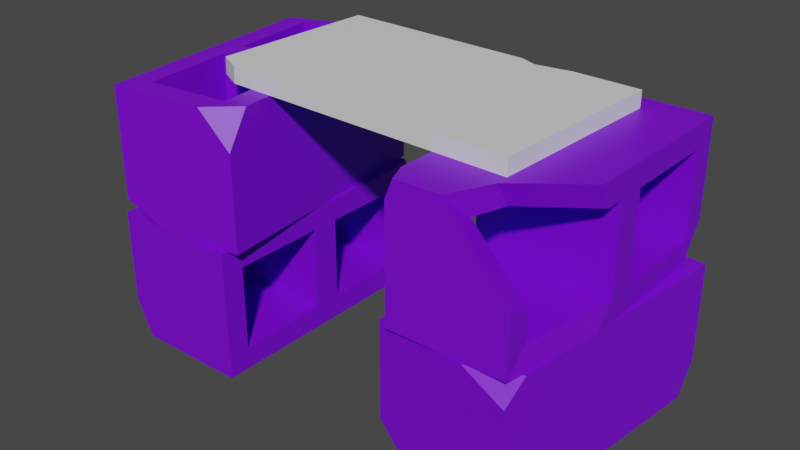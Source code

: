 # Source: karate.blend  (saved by Blender 3.6.11; exported with 4.5.12 LTS)
import bpy
from mathutils import Matrix  # noqa: F401  (used for matrix-valued properties, if any)

bpy.ops.wm.read_factory_settings(use_empty=True)
scene = bpy.context.scene
scene.name = 'Scene'

# ---- materials (node trees are filled in below, after node groups)
mat_material_001 = bpy.data.materials.new('Material.001')
mat_material_001.use_transparent_shadow = False
mat_material_002 = bpy.data.materials.new('Material.002')
mat_material_002.use_transparent_shadow = False

# ---- material node trees
mat_material_001.use_nodes = True; mat_material_001.node_tree.nodes.clear()
_N = mat_material_001.node_tree.nodes; _L = mat_material_001.node_tree.links
n0 = _N.new('ShaderNodeBsdfPrincipled'); n0.name = 'Principled BSDF'; n0.location = (10, 300)
n0.distribution = 'GGX'
n0.subsurface_method = 'RANDOM_WALK_SKIN'
n0.inputs[0].default_value = (0.1946, 0.0, 0.8, 1.0)
n0.inputs[3].default_value = 1.45
n0.inputs[27].default_value = (0.0, 0.0, 0.0, 1.0)
n0.inputs[28].default_value = 1.0
n1 = _N.new('ShaderNodeOutputMaterial'); n1.name = 'Material Output'; n1.location = (300, 300)
_L.new(n0.outputs[0], n1.inputs[0])
n1.is_active_output = True
mat_material_002.use_nodes = True; mat_material_002.node_tree.nodes.clear()
_N = mat_material_002.node_tree.nodes; _L = mat_material_002.node_tree.links
n0 = _N.new('ShaderNodeBsdfPrincipled'); n0.name = 'Principled BSDF'; n0.location = (10, 300)
n0.distribution = 'GGX'
n0.subsurface_method = 'RANDOM_WALK_SKIN'
n0.inputs[3].default_value = 1.45
n0.inputs[27].default_value = (0.0, 0.0, 0.0, 1.0)
n0.inputs[28].default_value = 1.0
n1 = _N.new('ShaderNodeOutputMaterial'); n1.name = 'Material Output'; n1.location = (300, 300)
_L.new(n0.outputs[0], n1.inputs[0])
n1.is_active_output = True

# ---- world
world_world = bpy.data.worlds.new('World'); scene.world = world_world
world_world.use_nodes = True; world_world.node_tree.nodes.clear()
_N = world_world.node_tree.nodes; _L = world_world.node_tree.links
n0 = _N.new('ShaderNodeOutputWorld'); n0.name = 'World Output'; n0.location = (300, 300)
n1 = _N.new('ShaderNodeBackground'); n1.name = 'Background'; n1.location = (10, 300)
n1.inputs[0].default_value = (0.05088, 0.05088, 0.05088, 1.0)
_L.new(n1.outputs[0], n0.inputs[0])
n0.is_active_output = True
world_world.color = (0.05088, 0.05088, 0.05088)
world_world.use_sun_shadow = False
world_world.sun_shadow_jitter_overblur = 0.0

# ---- meshes
me_mesh_001 = bpy.data.meshes.new('Mesh.001')
me_mesh_001.from_pydata([(-21.75, 43.4, 11.81), (-21.59, 46.07, 11.82), (-24.88, 46.07, -18.83), (-24.88, 43.4, -18.83), (-25.77, 46.07, 9.652), (-25.77, 43.4, 9.73), (0.8342, 46.07, -18.02), (0.881, 43.4, -18.02), (0.4561, 43.4, 12.51), (0.4093, 46.07, 12.51), (27.49, 43.4, 13.35), (27.49, 46.07, 13.35), (28.44, 46.07, -17.16), (28.44, 43.4, -17.16), (17.29, 46.07, -17.51), (17.46, 43.4, -17.51), (11.28, 46.07, -16.62), (11.42, 43.4, -16.62), (8.298, 46.07, -17.79), (8.407, 43.4, -17.79), (0.8342, 46.07, -18.02), (0.881, 43.4, -18.02), (0.4561, 43.4, 12.51), (0.4093, 46.07, 12.51), (35.29, 0.03743, 23.29), (37.56, 0.03743, 1.722), (35.29, 18.49, 23.29), (37.56, 21.73, 1.722), (39.83, 21.73, -19.85), (13.72, 21.73, 21.02), (15.99, 21.73, -0.5445), (18.26, 21.73, -22.11), (13.72, 5.788, 21.02), (15.99, 0.03743, -0.5445), (18.26, 0.03743, -22.11), (31.92, 21.73, 19.12), (33.54, 21.73, 3.678), (19.52, 21.73, 2.205), (17.9, 21.73, 17.65), (34.03, 21.73, -1.027), (35.66, 21.73, -16.47), (21.64, 21.73, -17.94), (20.01, 21.73, -2.501), (17.9, 0.03743, 17.65), (19.52, 0.03743, 2.205), (33.54, 0.03743, 3.678), (31.92, 0.03743, 19.12), (20.01, 0.03743, -2.501), (21.64, 0.03743, -17.94), (35.66, 0.03743, -16.47), (34.03, 0.03743, -1.027), (14.14, 0.03743, 17.05), (19.13, 0.03743, 21.59), (35.7, 21.73, 19.43), (28.17, 21.73, 22.54), (39.53, 0.03743, -17.03), (39.83, 5.459, -19.85), (30.1, 0.03743, -20.87), (37.45, 21.73, -17.21), (37.45, 21.73, 0.589), (34.77, 21.73, 22.26), (15.77, 21.73, -21.09), (15.77, 21.73, 0.589), (15.77, 21.73, 22.26), (15.77, 43.4, -21.09), (15.77, 43.4, 0.589), (37.45, 43.4, -21.09), (37.45, 43.4, 0.589), (15.77, 25.52, -17.29), (15.77, 25.52, -1.775), (15.77, 39.61, -1.775), (15.77, 39.61, -17.29), (15.77, 25.52, 2.953), (15.77, 25.52, 18.47), (15.77, 39.61, 18.47), (15.77, 39.61, 2.953), (37.45, 39.61, -17.29), (37.45, 39.61, -1.775), (37.45, 25.52, -1.775), (37.45, 25.52, -17.29), (37.45, 39.61, 2.953), (34.77, 25.52, 18.47), (37.45, 25.52, 2.953), (37.45, 43.4, 7.659), (24.51, 43.4, 22.26), (34.77, 31.11, 22.26), (37.45, 39.61, 6.1), (34.77, 29.9, 18.47), (26.07, 39.61, 18.47), (27.58, 43.4, 15.4), (27.73, 39.61, 13.2), (37.45, 21.73, 6.287), (15.77, 43.4, 19.01), (15.77, 40.15, 22.26), (17.08, 43.4, 22.26), (34.69, 21.73, -21.09), (37.45, 27.63, -21.09), (-34.87, 43.4, 23.29), (-37.14, 43.4, 1.722), (-34.87, 24.95, 23.29), (-37.14, 21.71, 1.722), (-39.41, 21.71, -19.85), (-13.3, 21.71, 21.02), (-15.57, 21.71, -0.5445), (-17.84, 21.71, -22.11), (-13.3, 37.65, 21.02), (-15.57, 43.4, -0.5445), (-17.84, 43.4, -22.11), (-31.49, 21.71, 19.12), (-33.12, 21.71, 3.678), (-19.1, 21.71, 2.205), (-17.47, 21.71, 17.65), (-33.61, 21.71, -1.027), (-35.24, 21.71, -16.47), (-21.22, 21.71, -17.94), (-19.59, 21.71, -2.501), (-17.47, 43.4, 17.65), (-19.1, 43.4, 2.205), (-33.12, 43.4, 3.678), (-31.49, 43.4, 19.12), (-19.59, 43.4, -2.501), (-21.22, 43.4, -17.94), (-35.24, 43.4, -16.47), (-33.61, 43.4, -1.027), (-13.72, 43.4, 17.05), (-18.71, 43.4, 21.59), (-35.28, 21.71, 19.43), (-27.75, 21.71, 22.54), (-39.11, 43.4, -17.03), (-39.41, 37.98, -19.85), (-29.68, 43.4, -20.87), (-37.03, 0.03745, 18.39), (-37.03, 0.03746, 0.589), (-34.34, 0.03743, -21.09), (-15.35, 0.03744, 22.26), (-15.35, 0.03746, 0.589), (-15.35, 0.03745, -21.09), (-15.35, 21.71, 22.26), (-15.35, 21.71, 0.5889), (-37.03, 21.71, 22.26), (-37.03, 21.71, 0.5889), (-15.35, 3.831, 18.47), (-15.35, 3.831, 2.953), (-15.35, 17.92, 2.953), (-15.35, 17.92, 18.47), (-15.35, 3.831, -1.775), (-15.35, 3.831, -17.29), (-15.35, 17.92, -17.29), (-15.35, 17.92, -1.775), (-37.03, 17.92, 18.47), (-37.03, 17.92, 2.953), (-37.03, 3.831, 2.953), (-37.03, 3.831, 18.47), (-37.03, 17.92, -1.775), (-34.34, 3.831, -17.29), (-37.03, 3.831, -1.775), (-37.03, 21.71, -6.481), (-24.09, 21.71, -21.09), (-34.34, 9.42, -21.09), (-37.03, 17.92, -4.922), (-34.34, 8.21, -17.29), (-25.65, 17.92, -17.29), (-27.16, 21.71, -14.23), (-27.31, 17.92, -12.02), (-37.03, 0.03745, -5.109), (-15.35, 21.71, -17.84), (-15.35, 18.46, -21.09), (-16.66, 21.71, -21.09), (-34.27, 0.03744, 22.26), (-37.03, 5.944, 22.26)], [], [(2, 6, 7, 3), (5, 7, 8, 0), (3, 5, 4, 2), (1, 0, 8, 9), (4, 5, 0, 1), (4, 6, 2), (4, 1, 9, 6), (3, 7, 5), (6, 9, 8, 7), (10, 13, 12, 11), (16, 11, 12, 14), (15, 14, 12, 13), (17, 16, 14, 15), (19, 18, 16, 17), (10, 17, 15, 13), (21, 20, 18, 19), (22, 17, 10), (23, 22, 10, 11), (20, 23, 16, 18), (23, 11, 16), (22, 21, 19, 17), (20, 21, 22, 23), (24, 25, 27), (55, 57, 56), (29, 33, 51, 32), (30, 31, 34, 33), (27, 30, 37, 36), (30, 29, 38, 37), (35, 54, 53), (27, 28, 40, 39), (28, 31, 41, 40), (31, 30, 42, 41), (30, 27, 39, 42), (32, 51, 52), (33, 25, 45, 44), (25, 24, 46, 45), (24, 52, 43, 46), (33, 34, 48, 47), (25, 33, 47, 50), (35, 36, 45, 46), (36, 37, 44, 45), (37, 38, 43, 44), (38, 35, 46, 43), (39, 40, 49, 50), (40, 41, 48, 49), (41, 42, 47, 48), (42, 39, 50, 47), (32, 52, 24, 29), (43, 51, 33, 44), (52, 51, 43), (53, 27, 36, 35), (53, 54, 26), (29, 54, 35, 38), (55, 25, 50, 49), (34, 57, 49, 48), (56, 57, 31, 28), (25, 55, 27), (49, 57, 55), (31, 57, 34), (27, 55, 56, 28), (24, 27, 53, 26), (29, 24, 26, 54), (29, 30, 33), (59, 91, 60, 63, 62), (64, 65, 67, 66), (65, 89, 83, 67), (64, 66, 96), (61, 62, 69, 68), (69, 62, 65, 70), (65, 64, 71, 70), (71, 64, 61, 68), (62, 63, 73, 72), (75, 65, 62, 72), (66, 67, 77, 76), (77, 67, 59, 78), (59, 58, 79, 78), (79, 96, 66, 76), (67, 83, 86, 80), (82, 91, 59), (82, 59, 67, 80), (68, 69, 78, 79), (77, 78, 69, 70), (70, 71, 76, 77), (79, 76, 71, 68), (72, 73, 81, 82), (87, 81, 73, 74, 88), (90, 75, 80, 86), (82, 80, 75, 72), (87, 85, 60, 81), (93, 94, 92), (74, 75, 90, 88), (60, 91, 82, 81), (90, 86, 83, 89), (88, 90, 89, 84), (85, 87, 88, 84), (60, 85, 84, 94), (65, 92, 89), (74, 92, 65, 75), (74, 73, 63, 93), (93, 92, 74), (89, 92, 94, 84), (93, 63, 60, 94), (95, 58, 62, 61), (95, 96, 58), (79, 58, 96), (62, 58, 59), (64, 96, 95, 61), (97, 98, 100), (128, 130, 129), (102, 106, 124, 105), (103, 104, 107, 106), (100, 103, 110, 109), (103, 102, 111, 110), (108, 127, 126), (100, 101, 113, 112), (101, 104, 114, 113), (104, 103, 115, 114), (103, 100, 112, 115), (105, 124, 125), (106, 98, 118, 117), (98, 97, 119, 118), (97, 125, 116, 119), (106, 107, 121, 120), (98, 106, 120, 123), (108, 109, 118, 119), (109, 110, 117, 118), (110, 111, 116, 117), (111, 108, 119, 116), (112, 113, 122, 123), (113, 114, 121, 122), (114, 115, 120, 121), (115, 112, 123, 120), (105, 125, 97, 102), (116, 124, 106, 117), (125, 124, 116), (126, 100, 109, 108), (126, 127, 99), (102, 127, 108, 111), (128, 98, 123, 122), (107, 130, 122, 121), (129, 130, 104, 101), (98, 128, 100), (122, 130, 128), (104, 130, 107), (100, 128, 129, 101), (97, 100, 126, 99), (102, 97, 99, 127), (102, 103, 106), (132, 164, 133, 136, 135), (137, 138, 140, 139), (138, 162, 156, 140), (137, 139, 169), (134, 135, 142, 141), (142, 135, 138, 143), (138, 137, 144, 143), (144, 137, 134, 141), (135, 136, 146, 145), (148, 138, 135, 145), (139, 140, 150, 149), (150, 140, 132, 151), (132, 131, 152, 151), (152, 169, 139, 149), (140, 156, 159, 153), (155, 164, 132), (155, 132, 140, 153), (141, 142, 151, 152), (150, 151, 142, 143), (143, 144, 149, 150), (152, 149, 144, 141), (145, 146, 154, 155), (160, 154, 146, 147, 161), (163, 148, 153, 159), (155, 153, 148, 145), (160, 158, 133, 154), (166, 167, 165), (147, 148, 163, 161), (133, 164, 155, 154), (163, 159, 156, 162), (161, 163, 162, 157), (158, 160, 161, 157), (133, 158, 157, 167), (138, 165, 162), (147, 165, 138, 148), (147, 146, 136, 166), (166, 165, 147), (162, 165, 167, 157), (166, 136, 133, 167), (168, 131, 135, 134), (168, 169, 131), (152, 131, 169), (135, 131, 132), (137, 169, 168, 134)])
me_mesh_001.polygons.foreach_set('use_smooth', [True] * 192)
me_mesh_001.polygons.foreach_set('material_index', [1, 1, 1, 1, 1, 1, 1, 1, 1, 1, 1, 1, 1, 1, 1, 1, 1, 1, 1, 1, 1, 1, 0, 0, 0, 0, 0, 0, 0, 0, 0, 0, 0, 0, 0, 0, 0, 0, 0, 0, 0, 0, 0, 0, 0, 0, 0, 0, 0, 0, 0, 0, 0, 0, 0, 0, 0, 0, 0, 0, 0, 0, 0, 0, 0, 0, 0, 0, 0, 0, 0, 0, 0, 0, 0, 0, 0, 0, 0, 0, 0, 0, 0, 0, 0, 0, 0, 0, 0, 0, 0, 0, 0, 0, 0, 0, 0, 0, 0, 0, 0, 0, 0, 0, 0, 0, 0, 0, 0, 0, 0, 0, 0, 0, 0, 0, 0, 0, 0, 0, 0, 0, 0, 0, 0, 0, 0, 0, 0, 0, 0, 0, 0, 0, 0, 0, 0, 0, 0, 0, 0, 0, 0, 0, 0, 0, 0, 0, 0, 0, 0, 0, 0, 0, 0, 0, 0, 0, 0, 0, 0, 0, 0, 0, 0, 0, 0, 0, 0, 0, 0, 0, 0, 0, 0, 0, 0, 0, 0, 0, 0, 0, 0, 0, 0, 0, 0, 0, 0, 0, 0, 0])
_k = set([(0, 1), (0, 5), (0, 8), (1, 4), (1, 9), (2, 3), (2, 4), (2, 6), (3, 5), (3, 7), (4, 5), (4, 6), (5, 7), (6, 7), (6, 9), (7, 8), (8, 9), (10, 11), (10, 13), (10, 17), (10, 22), (11, 12), (11, 16), (11, 23), (12, 13), (12, 14), (13, 15), (14, 15), (14, 16), (15, 17), (16, 17), (16, 18), (16, 23), (17, 19), (17, 22), (18, 19), (18, 20), (19, 21), (20, 21), (20, 23), (21, 22), (22, 23), (24, 25), (24, 26), (24, 27), (24, 29), (24, 46), (24, 52), (25, 27), (25, 33), (25, 45), (25, 50), (25, 55), (26, 53), (26, 54), (27, 28), (27, 30), (27, 36), (27, 39), (27, 53), (27, 55), (28, 31), (28, 40), (28, 56), (29, 30), (29, 32), (29, 33), (29, 38), (29, 54), (30, 31), (30, 33), (30, 37), (30, 42), (31, 34), (31, 41), (31, 57), (32, 51), (32, 52), (33, 34), (33, 44), (33, 47), (33, 51), (34, 48), (34, 57), (35, 36), (35, 38), (35, 46), (35, 53), (35, 54), (36, 37), (36, 45), (37, 38), (37, 44), (38, 43), (39, 40), (39, 42), (39, 50), (40, 41), (40, 49), (41, 42), (41, 48), (42, 47), (43, 44), (43, 46), (43, 51), (43, 52), (44, 45), (45, 46), (47, 48), (47, 50), (48, 49), (49, 50), (49, 55), (49, 57), (51, 52), (53, 54), (55, 56), (55, 57), (56, 57), (58, 59), (58, 62), (58, 79), (58, 95), (58, 96), (59, 62), (59, 67), (59, 78), (59, 82), (59, 91), (60, 63), (60, 81), (60, 85), (60, 91), (60, 94), (61, 62), (61, 64), (61, 68), (61, 95), (62, 63), (62, 65), (62, 69), (62, 72), (63, 73), (63, 93), (64, 65), (64, 66), (64, 71), (64, 96), (65, 67), (65, 70), (65, 75), (65, 89), (65, 92), (66, 67), (66, 76), (66, 96), (67, 77), (67, 80), (67, 83), (68, 69), (68, 71), (68, 79), (69, 70), (69, 78), (70, 71), (70, 77), (71, 76), (72, 73), (72, 75), (72, 82), (73, 74), (73, 81), (74, 75), (74, 88), (74, 92), (74, 93), (75, 80), (75, 90), (76, 77), (76, 79), (77, 78), (78, 79), (79, 96), (80, 82), (80, 86), (81, 82), (81, 87), (82, 91), (83, 86), (83, 89), (84, 85), (84, 88), (84, 89), (84, 94), (85, 87), (86, 90), (87, 88), (88, 90), (89, 90), (89, 92), (92, 93), (92, 94), (93, 94), (95, 96), (97, 98), (97, 99), (97, 100), (97, 102), (97, 119), (97, 125), (98, 100), (98, 106), (98, 118), (98, 123), (98, 128), (99, 126), (99, 127), (100, 101), (100, 103), (100, 109), (100, 112), (100, 126), (100, 128), (101, 104), (101, 113), (101, 129), (102, 103), (102, 105), (102, 106), (102, 111), (102, 127), (103, 104), (103, 106), (103, 110), (103, 115), (104, 107), (104, 114), (104, 130), (105, 124), (105, 125), (106, 107), (106, 117), (106, 120), (106, 124), (107, 121), (107, 130), (108, 109), (108, 111), (108, 119), (108, 126), (108, 127), (109, 110), (109, 118), (110, 111), (110, 117), (111, 116), (112, 113), (112, 115), (112, 123), (113, 114), (113, 122), (114, 115), (114, 121), (115, 120), (116, 117), (116, 119), (116, 124), (116, 125), (117, 118), (118, 119), (120, 121), (120, 123), (121, 122), (122, 123), (122, 128), (122, 130), (124, 125), (126, 127), (128, 129), (128, 130), (129, 130), (131, 132), (131, 135), (131, 152), (131, 168), (131, 169), (132, 135), (132, 140), (132, 151), (132, 155), (132, 164), (133, 136), (133, 154), (133, 158), (133, 164), (133, 167), (134, 135), (134, 137), (134, 141), (134, 168), (135, 136), (135, 138), (135, 142), (135, 145), (136, 146), (136, 166), (137, 138), (137, 139), (137, 144), (137, 169), (138, 140), (138, 143), (138, 148), (138, 162), (138, 165), (139, 140), (139, 149), (139, 169), (140, 150), (140, 153), (140, 156), (141, 142), (141, 144), (141, 152), (142, 143), (142, 151), (143, 144), (143, 150), (144, 149), (145, 146), (145, 148), (145, 155), (146, 147), (146, 154), (147, 148), (147, 161), (147, 165), (147, 166), (148, 153), (148, 163), (149, 150), (149, 152), (150, 151), (151, 152), (152, 169), (153, 155), (153, 159), (154, 155), (154, 160), (155, 164), (156, 159), (156, 162), (157, 158), (157, 161), (157, 162), (157, 167), (158, 160), (159, 163), (160, 161), (161, 163), (162, 163), (162, 165), (165, 166), (165, 167), (166, 167), (168, 169)])
me_mesh_001.attributes.new('sharp_edge', 'BOOLEAN', 'EDGE').data.foreach_set('value', [ (min(e.vertices), max(e.vertices)) in _k for e in me_mesh_001.edges])
_uv = me_mesh_001.uv_layers.new(name='map1')
_uv.uv.foreach_set('vector', [0.007324, 0.3083, 0.00704, 0.3275, 0.007039, 0.3276, 0.007323, 0.3084, 0.006987, 0.3143, 0.007039, 0.3276, 0.006649, 0.3277, 0.006915, 0.3217, 0.007323, 0.3084, 0.006987, 0.3143, 0.006988, 0.3143, 0.007324, 0.3083, 0.006913, 0.3217, 0.006915, 0.3217, 0.006649, 0.3277, 0.006649, 0.3277, 0.006988, 0.3143, 0.006987, 0.3143, 0.006915, 0.3217, 0.006913, 0.3217, 0.006988, 0.3143, 0.00704, 0.3275, 0.007324, 0.3083, 0.006988, 0.3143, 0.006913, 0.3217, 0.006649, 0.3277, 0.00704, 0.3275, 0.007323, 0.3084, 0.007039, 0.3276, 0.006987, 0.3143, 0.00704, 0.3275, 0.006649, 0.3277, 0.006649, 0.3277, 0.007039, 0.3276, 0.006325, 0.3124, 0.006728, 0.3273, 0.006728, 0.3273, 0.006324, 0.3124, 0.006919, 0.3274, 0.006324, 0.3124, 0.006728, 0.3273, 0.006852, 0.3274, 0.006851, 0.3274, 0.006852, 0.3274, 0.006728, 0.3273, 0.006728, 0.3273, 0.006917, 0.3274, 0.006919, 0.3274, 0.006852, 0.3274, 0.006851, 0.3274, 0.006951, 0.3239, 0.006953, 0.3239, 0.006919, 0.3274, 0.006917, 0.3274, 0.006325, 0.3124, 0.006917, 0.3274, 0.006851, 0.3274, 0.006728, 0.3273, 0.007035, 0.3214, 0.007036, 0.3214, 0.006953, 0.3239, 0.006951, 0.3239, 0.006649, 0.3211, 0.006917, 0.3274, 0.006325, 0.3124, 0.006649, 0.3211, 0.006649, 0.3211, 0.006325, 0.3124, 0.006324, 0.3124, 0.007036, 0.3214, 0.006649, 0.3211, 0.006919, 0.3274, 0.006953, 0.3239, 0.006649, 0.3211, 0.006324, 0.3124, 0.006919, 0.3274, 0.006649, 0.3211, 0.007035, 0.3214, 0.006951, 0.3239, 0.006917, 0.3274, 0.007036, 0.3214, 0.007035, 0.3214, 0.006649, 0.3211, 0.006649, 0.3211, 0.1042, 0.3257, 0.1042, 0.3257, 0.1042, 0.3257, 0.1042, 0.3257, 0.1042, 0.3257, 0.1042, 0.3257, 0.1042, 0.3257, 0.1042, 0.3257, 0.1042, 0.3257, 0.1042, 0.3257, 0.1042, 0.3257, 0.1042, 0.3257, 0.1042, 0.3257, 0.1042, 0.3257, 0.1042, 0.3257, 0.1042, 0.3257, 0.1042, 0.3257, 0.1042, 0.3257, 0.1042, 0.3257, 0.1042, 0.3257, 0.1042, 0.3257, 0.1042, 0.3257, 0.1042, 0.3257, 0.1042, 0.3257, 0.1042, 0.3257, 0.1042, 0.3257, 0.1042, 0.3257, 0.1042, 0.3257, 0.1042, 0.3257, 0.1042, 0.3257, 0.1042, 0.3257, 0.1042, 0.3257, 0.1042, 0.3257, 0.1042, 0.3257, 0.1042, 0.3257, 0.1042, 0.3257, 0.1042, 0.3257, 0.1042, 0.3257, 0.1042, 0.3257, 0.1042, 0.3257, 0.1042, 0.3257, 0.1042, 0.3257, 0.1042, 0.3257, 0.1042, 0.3257, 0.1042, 0.3257, 0.1042, 0.3257, 0.1042, 0.3257, 0.1042, 0.3257, 0.1042, 0.3257, 0.1042, 0.3257, 0.1042, 0.3257, 0.1042, 0.3257, 0.1042, 0.3257, 0.1042, 0.3257, 0.1042, 0.3257, 0.1042, 0.3257, 0.1042, 0.3257, 0.1042, 0.3257, 0.1042, 0.3257, 0.1042, 0.3257, 0.1042, 0.3257, 0.1042, 0.3257, 0.1042, 0.3257, 0.1042, 0.3257, 0.1042, 0.3257, 0.1042, 0.3257, 0.1042, 0.3257, 0.1042, 0.3257, 0.1042, 0.3257, 0.1042, 0.3257, 0.1042, 0.3257, 0.1042, 0.3257, 0.1042, 0.3257, 0.1042, 0.3257, 0.1042, 0.3257, 0.1042, 0.3257, 0.1042, 0.3257, 0.1042, 0.3257, 0.1042, 0.3257, 0.1042, 0.3257, 0.1042, 0.3257, 0.1042, 0.3257, 0.1042, 0.3257, 0.1042, 0.3257, 0.1042, 0.3257, 0.1042, 0.3257, 0.1042, 0.3257, 0.1042, 0.3257, 0.1042, 0.3257, 0.1042, 0.3257, 0.1042, 0.3257, 0.1042, 0.3257, 0.1042, 0.3257, 0.1042, 0.3257, 0.1042, 0.3257, 0.1042, 0.3257, 0.1042, 0.3257, 0.1042, 0.3257, 0.1042, 0.3257, 0.1042, 0.3257, 0.1042, 0.3257, 0.1042, 0.3257, 0.1042, 0.3257, 0.1042, 0.3257, 0.1042, 0.3257, 0.1042, 0.3257, 0.1042, 0.3257, 0.1042, 0.3257, 0.1042, 0.3257, 0.1042, 0.3257, 0.1042, 0.3257, 0.1042, 0.3257, 0.1042, 0.3257, 0.1042, 0.3257, 0.1042, 0.3257, 0.1042, 0.3257, 0.1042, 0.3257, 0.1042, 0.3257, 0.1042, 0.3257, 0.1042, 0.3257, 0.1042, 0.3257, 0.1042, 0.3257, 0.1042, 0.3257, 0.1042, 0.3257, 0.1042, 0.3257, 0.1042, 0.3257, 0.1042, 0.3257, 0.1042, 0.3257, 0.1042, 0.3257, 0.1042, 0.3257, 0.1042, 0.3257, 0.1042, 0.3257, 0.1042, 0.3257, 0.1042, 0.3257, 0.1042, 0.3257, 0.1042, 0.3257, 0.1042, 0.3257, 0.1042, 0.3257, 0.1042, 0.3257, 0.1042, 0.3257, 0.1042, 0.3257, 0.1042, 0.3257, 0.1042, 0.3257, 0.1042, 0.3257, 0.1042, 0.3257, 0.1042, 0.3257, 0.1042, 0.3257, 0.1042, 0.3257, 0.1042, 0.3257, 0.1042, 0.3257, 0.1042, 0.3257, 0.1042, 0.3257, 0.1042, 0.3257, 0.1042, 0.3257, 0.09927, 0.3318, 0.09927, 0.3318, 0.09927, 0.3318, 0.09927, 0.3318, 0.09927, 0.3318, 0.09927, 0.3318, 0.09927, 0.3318, 0.09927, 0.3318, 0.09927, 0.3318, 0.09927, 0.3318, 0.09927, 0.3318, 0.09927, 0.3318, 0.09927, 0.3318, 0.09927, 0.3318, 0.09927, 0.3318, 0.09927, 0.3318, 0.09927, 0.3318, 0.09927, 0.3318, 0.09927, 0.3318, 0.09927, 0.3318, 0.09927, 0.3318, 0.09927, 0.3318, 0.09927, 0.3318, 0.09927, 0.3318, 0.09927, 0.3318, 0.09927, 0.3318, 0.09927, 0.3318, 0.09927, 0.3318, 0.09927, 0.3318, 0.09927, 0.3318, 0.09927, 0.3318, 0.09927, 0.3318, 0.09927, 0.3318, 0.09927, 0.3318, 0.09927, 0.3318, 0.09927, 0.3318, 0.09927, 0.3318, 0.09927, 0.3318, 0.09927, 0.3318, 0.09927, 0.3318, 0.09927, 0.3318, 0.09927, 0.3318, 0.09927, 0.3318, 0.09927, 0.3318, 0.09927, 0.3318, 0.09927, 0.3318, 0.09927, 0.3318, 0.09927, 0.3318, 0.09927, 0.3318, 0.09927, 0.3318, 0.09927, 0.3318, 0.09927, 0.3318, 0.09927, 0.3318, 0.09927, 0.3318, 0.09927, 0.3318, 0.09927, 0.3318, 0.09927, 0.3318, 0.09927, 0.3318, 0.09927, 0.3318, 0.09927, 0.3318, 0.09927, 0.3318, 0.09927, 0.3318, 0.09927, 0.3318, 0.09927, 0.3318, 0.09927, 0.3318, 0.09927, 0.3318, 0.09927, 0.3318, 0.09927, 0.3318, 0.09927, 0.3318, 0.09927, 0.3318, 0.09927, 0.3318, 0.09927, 0.3318, 0.09927, 0.3318, 0.09927, 0.3318, 0.09927, 0.3318, 0.09927, 0.3318, 0.09927, 0.3318, 0.09927, 0.3318, 0.09927, 0.3318, 0.09927, 0.3318, 0.09927, 0.3318, 0.09927, 0.3318, 0.09927, 0.3318, 0.09927, 0.3318, 0.09927, 0.3318, 0.09927, 0.3318, 0.09927, 0.3318, 0.09927, 0.3318, 0.09927, 0.3318, 0.09927, 0.3318, 0.09927, 0.3318, 0.09927, 0.3318, 0.09927, 0.3318, 0.09927, 0.3318, 0.09927, 0.3318, 0.09927, 0.3318, 0.09927, 0.3318, 0.09927, 0.3318, 0.09927, 0.3318, 0.09927, 0.3318, 0.09927, 0.3318, 0.09927, 0.3318, 0.09927, 0.3318, 0.09927, 0.3318, 0.09927, 0.3318, 0.09927, 0.3318, 0.09927, 0.3318, 0.09927, 0.3318, 0.09927, 0.3318, 0.09927, 0.3318, 0.09927, 0.3318, 0.09927, 0.3318, 0.09927, 0.3318, 0.09927, 0.3318, 0.09927, 0.3318, 0.09927, 0.3318, 0.09927, 0.3318, 0.09927, 0.3318, 0.09927, 0.3318, 0.09927, 0.3318, 0.09927, 0.3318, 0.09927, 0.3318, 0.09927, 0.3318, 0.09927, 0.3318, 0.09927, 0.3318, 0.09927, 0.3318, 0.09927, 0.3318, 0.09927, 0.3318, 0.09927, 0.3318, 0.09927, 0.3318, 0.09927, 0.3318, 0.09927, 0.3318, 0.09927, 0.3318, 0.09927, 0.3318, 0.09927, 0.3318, 0.09927, 0.3318, 0.09927, 0.3318, 0.09927, 0.3318, 0.09927, 0.3318, 0.09927, 0.3318, 0.09927, 0.3318, 0.09927, 0.3318, 0.09927, 0.3318, 0.09927, 0.3318, 0.09927, 0.3318, 0.09927, 0.3318, 0.09927, 0.3318, 0.09927, 0.3318, 0.09927, 0.3318, 0.09927, 0.3318, 0.09927, 0.3318, 0.09927, 0.3318, 0.09927, 0.3318, 0.09927, 0.3318, 0.09927, 0.3318, 0.09927, 0.3318, 0.09927, 0.3318, 0.09927, 0.3318, 0.09927, 0.3318, 0.09927, 0.3318, 0.09927, 0.3318, 0.09927, 0.3318, 0.09927, 0.3318, 0.09927, 0.3318, 0.09927, 0.3318, 0.09927, 0.3318, 0.09927, 0.3318, 0.09927, 0.3318, 0.09927, 0.3318, 0.09927, 0.3318, 0.1042, 0.3257, 0.1042, 0.3257, 0.1042, 0.3257, 0.1042, 0.3257, 0.1042, 0.3257, 0.1042, 0.3257, 0.1042, 0.3257, 0.1042, 0.3257, 0.1042, 0.3257, 0.1042, 0.3257, 0.1042, 0.3257, 0.1042, 0.3257, 0.1042, 0.3257, 0.1042, 0.3257, 0.1042, 0.3257, 0.1042, 0.3257, 0.1042, 0.3257, 0.1042, 0.3257, 0.1042, 0.3257, 0.1042, 0.3257, 0.1042, 0.3257, 0.1042, 0.3257, 0.1042, 0.3257, 0.1042, 0.3257, 0.1042, 0.3257, 0.1042, 0.3257, 0.1042, 0.3257, 0.1042, 0.3257, 0.1042, 0.3257, 0.1042, 0.3257, 0.1042, 0.3257, 0.1042, 0.3257, 0.1042, 0.3257, 0.1042, 0.3257, 0.1042, 0.3257, 0.1042, 0.3257, 0.1042, 0.3257, 0.1042, 0.3257, 0.1042, 0.3257, 0.1042, 0.3257, 0.1042, 0.3257, 0.1042, 0.3257, 0.1042, 0.3257, 0.1042, 0.3257, 0.1042, 0.3257, 0.1042, 0.3257, 0.1042, 0.3257, 0.1042, 0.3257, 0.1042, 0.3257, 0.1042, 0.3257, 0.1042, 0.3257, 0.1042, 0.3257, 0.1042, 0.3257, 0.1042, 0.3257, 0.1042, 0.3257, 0.1042, 0.3257, 0.1042, 0.3257, 0.1042, 0.3257, 0.1042, 0.3257, 0.1042, 0.3257, 0.1042, 0.3257, 0.1042, 0.3257, 0.1042, 0.3257, 0.1042, 0.3257, 0.1042, 0.3257, 0.1042, 0.3257, 0.1042, 0.3257, 0.1042, 0.3257, 0.1042, 0.3257, 0.1042, 0.3257, 0.1042, 0.3257, 0.1042, 0.3257, 0.1042, 0.3257, 0.1042, 0.3257, 0.1042, 0.3257, 0.1042, 0.3257, 0.1042, 0.3257, 0.1042, 0.3257, 0.1042, 0.3257, 0.1042, 0.3257, 0.1042, 0.3257, 0.1042, 0.3257, 0.1042, 0.3257, 0.1042, 0.3257, 0.1042, 0.3257, 0.1042, 0.3257, 0.1042, 0.3257, 0.1042, 0.3257, 0.1042, 0.3257, 0.1042, 0.3257, 0.1042, 0.3257, 0.1042, 0.3257, 0.1042, 0.3257, 0.1042, 0.3257, 0.1042, 0.3257, 0.1042, 0.3257, 0.1042, 0.3257, 0.1042, 0.3257, 0.1042, 0.3257, 0.1042, 0.3257, 0.1042, 0.3257, 0.1042, 0.3257, 0.1042, 0.3257, 0.1042, 0.3257, 0.1042, 0.3257, 0.1042, 0.3257, 0.1042, 0.3257, 0.1042, 0.3257, 0.1042, 0.3257, 0.1042, 0.3257, 0.1042, 0.3257, 0.1042, 0.3257, 0.1042, 0.3257, 0.1042, 0.3257, 0.1042, 0.3257, 0.1042, 0.3257, 0.1042, 0.3257, 0.1042, 0.3257, 0.1042, 0.3257, 0.1042, 0.3257, 0.1042, 0.3257, 0.1042, 0.3257, 0.1042, 0.3257, 0.1042, 0.3257, 0.1042, 0.3257, 0.1042, 0.3257, 0.1042, 0.3257, 0.1042, 0.3257, 0.1042, 0.3257, 0.1042, 0.3257, 0.1042, 0.3257, 0.1042, 0.3257, 0.1042, 0.3257, 0.1042, 0.3257, 0.1042, 0.3257, 0.1042, 0.3257, 0.1042, 0.3257, 0.1042, 0.3257, 0.1042, 0.3257, 0.1042, 0.3257, 0.1042, 0.3257, 0.1042, 0.3257, 0.1042, 0.3257, 0.1042, 0.3257, 0.1042, 0.3257, 0.1042, 0.3257, 0.1042, 0.3257, 0.1042, 0.3257, 0.1042, 0.3257, 0.1042, 0.3257, 0.1042, 0.3257, 0.1042, 0.3257, 0.1042, 0.3257, 0.1042, 0.3257, 0.09927, 0.3318, 0.09927, 0.3318, 0.09927, 0.3318, 0.09927, 0.3318, 0.09927, 0.3318, 0.09927, 0.3318, 0.09927, 0.3318, 0.09927, 0.3318, 0.09927, 0.3318, 0.09927, 0.3318, 0.09927, 0.3318, 0.09927, 0.3318, 0.09927, 0.3318, 0.09927, 0.3318, 0.09927, 0.3318, 0.09927, 0.3318, 0.09927, 0.3318, 0.09927, 0.3318, 0.09927, 0.3318, 0.09927, 0.3318, 0.09927, 0.3318, 0.09927, 0.3318, 0.09927, 0.3318, 0.09927, 0.3318, 0.09927, 0.3318, 0.09927, 0.3318, 0.09927, 0.3318, 0.09927, 0.3318, 0.09927, 0.3318, 0.09927, 0.3318, 0.09927, 0.3318, 0.09927, 0.3318, 0.09927, 0.3318, 0.09927, 0.3318, 0.09927, 0.3318, 0.09927, 0.3318, 0.09927, 0.3318, 0.09927, 0.3318, 0.09927, 0.3318, 0.09927, 0.3318, 0.09927, 0.3318, 0.09927, 0.3318, 0.09927, 0.3318, 0.09927, 0.3318, 0.09927, 0.3318, 0.09927, 0.3318, 0.09927, 0.3318, 0.09927, 0.3318, 0.09927, 0.3318, 0.09927, 0.3318, 0.09927, 0.3318, 0.09927, 0.3318, 0.09927, 0.3318, 0.09927, 0.3318, 0.09927, 0.3318, 0.09927, 0.3318, 0.09927, 0.3318, 0.09927, 0.3318, 0.09927, 0.3318, 0.09927, 0.3318, 0.09927, 0.3318, 0.09927, 0.3318, 0.09927, 0.3318, 0.09927, 0.3318, 0.09927, 0.3318, 0.09927, 0.3318, 0.09927, 0.3318, 0.09927, 0.3318, 0.09927, 0.3318, 0.09927, 0.3318, 0.09927, 0.3318, 0.09927, 0.3318, 0.09927, 0.3318, 0.09927, 0.3318, 0.09927, 0.3318, 0.09927, 0.3318, 0.09927, 0.3318, 0.09927, 0.3318, 0.09927, 0.3318, 0.09927, 0.3318, 0.09927, 0.3318, 0.09927, 0.3318, 0.09927, 0.3318, 0.09927, 0.3318, 0.09927, 0.3318, 0.09927, 0.3318, 0.09927, 0.3318, 0.09927, 0.3318, 0.09927, 0.3318, 0.09927, 0.3318, 0.09927, 0.3318, 0.09927, 0.3318, 0.09927, 0.3318, 0.09927, 0.3318, 0.09927, 0.3318, 0.09927, 0.3318, 0.09927, 0.3318, 0.09927, 0.3318, 0.09927, 0.3318, 0.09927, 0.3318, 0.09927, 0.3318, 0.09927, 0.3318, 0.09927, 0.3318, 0.09927, 0.3318, 0.09927, 0.3318, 0.09927, 0.3318, 0.09927, 0.3318, 0.09927, 0.3318, 0.09927, 0.3318, 0.09927, 0.3318, 0.09927, 0.3318, 0.09927, 0.3318, 0.09927, 0.3318, 0.09927, 0.3318, 0.09927, 0.3318, 0.09927, 0.3318, 0.09927, 0.3318, 0.09927, 0.3318, 0.09927, 0.3318, 0.09927, 0.3318, 0.09927, 0.3318, 0.09927, 0.3318, 0.09927, 0.3318, 0.09927, 0.3318, 0.09927, 0.3318, 0.09927, 0.3318, 0.09927, 0.3318, 0.09927, 0.3318, 0.09927, 0.3318, 0.09927, 0.3318, 0.09927, 0.3318, 0.09927, 0.3318, 0.09927, 0.3318, 0.09927, 0.3318, 0.09927, 0.3318, 0.09927, 0.3318, 0.09927, 0.3318, 0.09927, 0.3318, 0.09927, 0.3318, 0.09927, 0.3318, 0.09927, 0.3318, 0.09927, 0.3318, 0.09927, 0.3318, 0.09927, 0.3318, 0.09927, 0.3318, 0.09927, 0.3318, 0.09927, 0.3318, 0.09927, 0.3318, 0.09927, 0.3318, 0.09927, 0.3318, 0.09927, 0.3318, 0.09927, 0.3318, 0.09927, 0.3318, 0.09927, 0.3318, 0.09927, 0.3318, 0.09927, 0.3318, 0.09927, 0.3318, 0.09927, 0.3318, 0.09927, 0.3318, 0.09927, 0.3318, 0.09927, 0.3318, 0.09927, 0.3318, 0.09927, 0.3318, 0.09927, 0.3318, 0.09927, 0.3318, 0.09927, 0.3318, 0.09927, 0.3318, 0.09927, 0.3318, 0.09927, 0.3318, 0.09927, 0.3318])
_uv.active_render = True
_uv = me_mesh_001.uv_layers.new(name='lightmapUV')
_uv.uv.foreach_set('vector', [0.0, 0.0, 0.0, 0.0, 0.0, 0.0, 0.0, 0.0, 0.0, 0.0, 0.0, 0.0, 0.0, 0.0, 0.0, 0.0, 0.0, 0.0, 0.0, 0.0, 0.0, 0.0, 0.0, 0.0, 0.0, 0.0, 0.0, 0.0, 0.0, 0.0, 0.0, 0.0, 0.0, 0.0, 0.0, 0.0, 0.0, 0.0, 0.0, 0.0, 0.0, 0.0, 0.0, 0.0, 0.0, 0.0, 0.0, 0.0, 0.0, 0.0, 0.0, 0.0, 0.0, 0.0, 0.0, 0.0, 0.0, 0.0, 0.0, 0.0, 0.0, 0.0, 0.0, 0.0, 0.0, 0.0, 0.0, 0.0, 0.0, 0.0, 0.0, 0.0, 0.0, 0.0, 0.0, 0.0, 0.0, 0.0, 0.0, 0.0, 0.0, 0.0, 0.0, 0.0, 0.0, 0.0, 0.0, 0.0, 0.0, 0.0, 0.0, 0.0, 0.0, 0.0, 0.0, 0.0, 0.0, 0.0, 0.0, 0.0, 0.0, 0.0, 0.0, 0.0, 0.0, 0.0, 0.0, 0.0, 0.0, 0.0, 0.0, 0.0, 0.0, 0.0, 0.0, 0.0, 0.0, 0.0, 0.0, 0.0, 0.0, 0.0, 0.0, 0.0, 0.0, 0.0, 0.0, 0.0, 0.0, 0.0, 0.0, 0.0, 0.0, 0.0, 0.0, 0.0, 0.0, 0.0, 0.0, 0.0, 0.0, 0.0, 0.0, 0.0, 0.0, 0.0, 0.0, 0.0, 0.0, 0.0, 0.0, 0.0, 0.0, 0.0, 0.0, 0.0, 0.0, 0.0, 0.0, 0.0, 0.0, 0.0, 0.0, 0.0, 0.0, 0.0, 0.0, 0.0, 0.2313, 0.009889, 0.2313, 0.2313, 0.01006, 0.2313, 0.7058, 0.3891, 0.8793, 0.4562, 0.1207, 0.4526, 0.2384, 0.4523, 0.4596, 0.2311, 0.4596, 0.4115, 0.4009, 0.4523, 0.2384, 0.2311, 0.2384, 0.009889, 0.4596, 0.009889, 0.4596, 0.2311, 0.4666, 0.2313, 0.6879, 0.2313, 0.6492, 0.2554, 0.5054, 0.2554, 0.6879, 0.2313, 0.6879, 0.4526, 0.6492, 0.4138, 0.6492, 0.2554, 0.5054, 0.4138, 0.522, 0.4526, 0.4666, 0.4057, 0.4666, 0.2313, 0.4666, 0.009889, 0.5054, 0.04858, 0.5054, 0.2071, 0.4666, 0.009889, 0.6879, 0.009889, 0.6492, 0.04858, 0.5054, 0.04858, 0.6879, 0.009889, 0.6879, 0.2313, 0.6492, 0.2071, 0.6492, 0.04858, 0.6879, 0.2313, 0.4666, 0.2313, 0.5054, 0.2071, 0.6492, 0.2071, 0.916, 0.009889, 0.916, 0.05069, 0.8606, 0.009887, 0.916, 0.2311, 0.6947, 0.2311, 0.7335, 0.2069, 0.8773, 0.2069, 0.6947, 0.2311, 0.6947, 0.009889, 0.7335, 0.04858, 0.7335, 0.2069, 0.6947, 0.009889, 0.8606, 0.009887, 0.8773, 0.04858, 0.7335, 0.04858, 0.916, 0.2311, 0.916, 0.4523, 0.8773, 0.4136, 0.8773, 0.2553, 0.6947, 0.2311, 0.916, 0.2311, 0.8773, 0.2553, 0.7335, 0.2553, 0.377, 0.4565, 0.5353, 0.4565, 0.5353, 0.6778, 0.377, 0.6778, 0.2272, 0.4565, 0.371, 0.4565, 0.371, 0.6778, 0.2272, 0.6778, 0.06286, 0.4565, 0.2213, 0.4565, 0.2213, 0.6778, 0.06286, 0.6778, 0.1539, 0.9037, 0.01006, 0.9037, 0.01006, 0.6819, 0.1539, 0.6819, 0.1616, 0.6817, 0.3199, 0.6817, 0.3199, 0.9029, 0.1616, 0.9029, 0.3266, 0.6817, 0.4704, 0.6817, 0.4704, 0.9029, 0.3266, 0.9029, 0.4781, 0.6817, 0.6366, 0.6817, 0.6366, 0.9029, 0.4781, 0.9029, 0.7868, 0.9037, 0.643, 0.9037, 0.643, 0.6819, 0.7868, 0.6819, 0.7627, 0.6191, 0.7072, 0.6778, 0.5414, 0.6778, 0.7627, 0.4565, 0.8773, 0.04858, 0.916, 0.05069, 0.916, 0.2311, 0.8773, 0.2069, 0.8606, 0.009887, 0.916, 0.05069, 0.8773, 0.04858, 0.4666, 0.4057, 0.4666, 0.2313, 0.5054, 0.2554, 0.5054, 0.4138, 0.4666, 0.4057, 0.522, 0.4526, 0.4666, 0.4526, 0.6879, 0.4526, 0.522, 0.4526, 0.5054, 0.4138, 0.6492, 0.4138, 0.7058, 0.3891, 0.6947, 0.2311, 0.7335, 0.2553, 0.7335, 0.4136, 0.916, 0.4523, 0.8054, 0.4523, 0.7335, 0.4136, 0.8773, 0.4136, 0.7686, 0.5671, 0.8793, 0.4562, 0.9899, 0.678, 0.7686, 0.678, 0.2313, 0.2313, 0.2095, 0.3882, 0.01006, 0.2313, 0.7335, 0.4136, 0.8054, 0.4523, 0.7058, 0.3891, 0.9899, 0.678, 0.8793, 0.4562, 0.9899, 0.4562, 0.01006, 0.2313, 0.2095, 0.3882, 0.1207, 0.4526, 0.01006, 0.4526, 0.2313, 0.009889, 0.01006, 0.2313, 0.01006, 0.05682, 0.07004, 0.009889, 0.7627, 0.4565, 0.5414, 0.6778, 0.5414, 0.5165, 0.5968, 0.4565, 0.2384, 0.4523, 0.2384, 0.2311, 0.4596, 0.2311, 0.2314, 0.2312, 0.2314, 0.2894, 0.2039, 0.4525, 0.01006, 0.4525, 0.01006, 0.2312, 0.2385, 0.4525, 0.2385, 0.2312, 0.4598, 0.2312, 0.4598, 0.4525, 0.2385, 0.2312, 0.3588, 0.0799, 0.4598, 0.1589, 0.4598, 0.2312, 0.9899, 0.4564, 0.9899, 0.6777, 0.8289, 0.6777, 0.4666, 0.4525, 0.4666, 0.2312, 0.5053, 0.2553, 0.5053, 0.4138, 0.5053, 0.2553, 0.4666, 0.2312, 0.6879, 0.2312, 0.6492, 0.2553, 0.6879, 0.2312, 0.6879, 0.4525, 0.6492, 0.4138, 0.6492, 0.2553, 0.6492, 0.4138, 0.6879, 0.4525, 0.4666, 0.4525, 0.5053, 0.4138, 0.4666, 0.2312, 0.4666, 0.009889, 0.5053, 0.0486, 0.5053, 0.207, 0.6492, 0.207, 0.6879, 0.2312, 0.4666, 0.2312, 0.5053, 0.207, 0.916, 0.009889, 0.916, 0.2312, 0.8773, 0.207, 0.8773, 0.0486, 0.8773, 0.207, 0.916, 0.2312, 0.6947, 0.2312, 0.7334, 0.207, 0.6947, 0.2312, 0.6946, 0.04948, 0.7334, 0.0486, 0.7334, 0.207, 0.7334, 0.0486, 0.755, 0.009889, 0.916, 0.009889, 0.8773, 0.0486, 0.916, 0.2312, 0.916, 0.3035, 0.8773, 0.2873, 0.8773, 0.2554, 0.7334, 0.2554, 0.6947, 0.2893, 0.6947, 0.2312, 0.7334, 0.2554, 0.6947, 0.2312, 0.916, 0.2312, 0.8773, 0.2554, 0.6043, 0.4564, 0.7627, 0.4564, 0.7627, 0.6777, 0.6043, 0.6777, 0.5982, 0.6777, 0.4543, 0.6777, 0.4543, 0.4564, 0.5982, 0.4564, 0.2898, 0.4564, 0.4483, 0.4564, 0.4483, 0.6777, 0.2898, 0.6777, 0.14, 0.4564, 0.2839, 0.4564, 0.2839, 0.6784, 0.14, 0.6784, 0.01006, 0.6822, 0.1685, 0.6822, 0.1685, 0.8761, 0.01006, 0.9035, 0.7376, 0.8755, 0.6928, 0.8755, 0.6928, 0.6816, 0.8367, 0.6816, 0.8367, 0.7867, 0.229, 0.8043, 0.3335, 0.6822, 0.3335, 0.9035, 0.3014, 0.9035, 0.34, 0.6816, 0.4839, 0.6816, 0.4839, 0.9035, 0.34, 0.9035, 0.7781, 0.4138, 0.7905, 0.4525, 0.6947, 0.4525, 0.7334, 0.4138, 0.6546, 0.009889, 0.6879, 0.009889, 0.6879, 0.04312, 0.1751, 0.6822, 0.3335, 0.6822, 0.229, 0.8043, 0.1751, 0.7873, 0.6947, 0.4525, 0.6947, 0.2893, 0.7334, 0.2554, 0.7334, 0.4138, 0.8442, 0.7809, 0.8442, 0.6816, 0.8829, 0.6816, 0.8829, 0.7829, 0.8773, 0.4138, 0.8773, 0.3599, 0.916, 0.3825, 0.916, 0.4525, 0.7905, 0.4525, 0.7781, 0.4138, 0.8773, 0.4138, 0.916, 0.4525, 0.4915, 0.9035, 0.4915, 0.8074, 0.596, 0.6816, 0.6721, 0.6816, 0.2385, 0.2312, 0.2385, 0.04312, 0.3588, 0.0799, 0.6492, 0.0486, 0.6879, 0.04312, 0.6879, 0.2312, 0.6492, 0.207, 0.6492, 0.0486, 0.5053, 0.0486, 0.4666, 0.009889, 0.6546, 0.009889, 0.6546, 0.009889, 0.6879, 0.04312, 0.6492, 0.0486, 0.3588, 0.0799, 0.2385, 0.04312, 0.2517, 0.009889, 0.3278, 0.009889, 0.6857, 0.7151, 0.6857, 0.9035, 0.4915, 0.9035, 0.6721, 0.6816, 0.2032, 0.009889, 0.2314, 0.04948, 0.01006, 0.2312, 0.01006, 0.009889, 0.7686, 0.6496, 0.8289, 0.6777, 0.7686, 0.6777, 0.7334, 0.0486, 0.6946, 0.04948, 0.755, 0.009889, 0.01006, 0.2312, 0.2314, 0.04948, 0.2314, 0.2312, 0.9899, 0.4564, 0.8289, 0.6777, 0.7686, 0.6496, 0.7686, 0.4564, 0.2313, 0.009889, 0.2313, 0.2313, 0.01006, 0.2313, 0.7058, 0.3891, 0.8793, 0.4562, 0.1207, 0.4526, 0.2384, 0.4523, 0.4596, 0.2311, 0.4596, 0.4115, 0.4009, 0.4523, 0.2384, 0.2311, 0.2384, 0.009889, 0.4596, 0.009889, 0.4596, 0.2311, 0.4666, 0.2313, 0.6879, 0.2313, 0.6492, 0.2554, 0.5054, 0.2554, 0.6879, 0.2313, 0.6879, 0.4526, 0.6492, 0.4138, 0.6492, 0.2554, 0.5054, 0.4138, 0.522, 0.4526, 0.4666, 0.4057, 0.4666, 0.2313, 0.4666, 0.009889, 0.5054, 0.04858, 0.5054, 0.2071, 0.4666, 0.009889, 0.6879, 0.009889, 0.6492, 0.04858, 0.5054, 0.04858, 0.6879, 0.009889, 0.6879, 0.2313, 0.6492, 0.2071, 0.6492, 0.04858, 0.6879, 0.2313, 0.4666, 0.2313, 0.5054, 0.2071, 0.6492, 0.2071, 0.916, 0.009889, 0.916, 0.05069, 0.8606, 0.009887, 0.916, 0.2311, 0.6947, 0.2311, 0.7335, 0.2069, 0.8773, 0.2069, 0.6947, 0.2311, 0.6947, 0.009889, 0.7335, 0.04858, 0.7335, 0.2069, 0.6947, 0.009889, 0.8606, 0.009887, 0.8773, 0.04858, 0.7335, 0.04858, 0.916, 0.2311, 0.916, 0.4523, 0.8773, 0.4136, 0.8773, 0.2553, 0.6947, 0.2311, 0.916, 0.2311, 0.8773, 0.2553, 0.7335, 0.2553, 0.377, 0.4565, 0.5353, 0.4565, 0.5353, 0.6778, 0.377, 0.6778, 0.2272, 0.4565, 0.371, 0.4565, 0.371, 0.6778, 0.2272, 0.6778, 0.06286, 0.4565, 0.2213, 0.4565, 0.2213, 0.6778, 0.06286, 0.6778, 0.1539, 0.9037, 0.01006, 0.9037, 0.01006, 0.6819, 0.1539, 0.6819, 0.1616, 0.6817, 0.3199, 0.6817, 0.3199, 0.9029, 0.1616, 0.9029, 0.3266, 0.6817, 0.4704, 0.6817, 0.4704, 0.9029, 0.3266, 0.9029, 0.4781, 0.6817, 0.6366, 0.6817, 0.6366, 0.9029, 0.4781, 0.9029, 0.7868, 0.9037, 0.643, 0.9037, 0.643, 0.6819, 0.7868, 0.6819, 0.7627, 0.6191, 0.7072, 0.6778, 0.5414, 0.6778, 0.7627, 0.4565, 0.8773, 0.04858, 0.916, 0.05069, 0.916, 0.2311, 0.8773, 0.2069, 0.8606, 0.009887, 0.916, 0.05069, 0.8773, 0.04858, 0.4666, 0.4057, 0.4666, 0.2313, 0.5054, 0.2554, 0.5054, 0.4138, 0.4666, 0.4057, 0.522, 0.4526, 0.4666, 0.4526, 0.6879, 0.4526, 0.522, 0.4526, 0.5054, 0.4138, 0.6492, 0.4138, 0.7058, 0.3891, 0.6947, 0.2311, 0.7335, 0.2553, 0.7335, 0.4136, 0.916, 0.4523, 0.8054, 0.4523, 0.7335, 0.4136, 0.8773, 0.4136, 0.7686, 0.5671, 0.8793, 0.4562, 0.9899, 0.678, 0.7686, 0.678, 0.2313, 0.2313, 0.2095, 0.3882, 0.01006, 0.2313, 0.7335, 0.4136, 0.8054, 0.4523, 0.7058, 0.3891, 0.9899, 0.678, 0.8793, 0.4562, 0.9899, 0.4562, 0.01006, 0.2313, 0.2095, 0.3882, 0.1207, 0.4526, 0.01006, 0.4526, 0.2313, 0.009889, 0.01006, 0.2313, 0.01006, 0.05682, 0.07004, 0.009889, 0.7627, 0.4565, 0.5414, 0.6778, 0.5414, 0.5165, 0.5968, 0.4565, 0.2384, 0.4523, 0.2384, 0.2311, 0.4596, 0.2311, 0.2314, 0.2312, 0.2314, 0.2894, 0.2039, 0.4525, 0.01006, 0.4525, 0.01006, 0.2312, 0.2385, 0.4525, 0.2385, 0.2312, 0.4598, 0.2312, 0.4598, 0.4525, 0.2385, 0.2312, 0.3588, 0.0799, 0.4598, 0.1589, 0.4598, 0.2312, 0.9899, 0.4564, 0.9899, 0.6777, 0.8289, 0.6777, 0.4666, 0.4525, 0.4666, 0.2312, 0.5053, 0.2553, 0.5053, 0.4138, 0.5053, 0.2553, 0.4666, 0.2312, 0.6879, 0.2312, 0.6492, 0.2553, 0.6879, 0.2312, 0.6879, 0.4525, 0.6492, 0.4138, 0.6492, 0.2553, 0.6492, 0.4138, 0.6879, 0.4525, 0.4666, 0.4525, 0.5053, 0.4138, 0.4666, 0.2312, 0.4666, 0.009889, 0.5053, 0.0486, 0.5053, 0.207, 0.6492, 0.207, 0.6879, 0.2312, 0.4666, 0.2312, 0.5053, 0.207, 0.916, 0.009889, 0.916, 0.2312, 0.8773, 0.207, 0.8773, 0.0486, 0.8773, 0.207, 0.916, 0.2312, 0.6947, 0.2312, 0.7334, 0.207, 0.6947, 0.2312, 0.6946, 0.04948, 0.7334, 0.0486, 0.7334, 0.207, 0.7334, 0.0486, 0.755, 0.009889, 0.916, 0.009889, 0.8773, 0.0486, 0.916, 0.2312, 0.916, 0.3035, 0.8773, 0.2873, 0.8773, 0.2554, 0.7334, 0.2554, 0.6947, 0.2893, 0.6947, 0.2312, 0.7334, 0.2554, 0.6947, 0.2312, 0.916, 0.2312, 0.8773, 0.2554, 0.6043, 0.4564, 0.7627, 0.4564, 0.7627, 0.6777, 0.6043, 0.6777, 0.5982, 0.6777, 0.4543, 0.6777, 0.4543, 0.4564, 0.5982, 0.4564, 0.2898, 0.4564, 0.4483, 0.4564, 0.4483, 0.6777, 0.2898, 0.6777, 0.14, 0.4564, 0.2839, 0.4564, 0.2839, 0.6784, 0.14, 0.6784, 0.01006, 0.6822, 0.1685, 0.6822, 0.1685, 0.8761, 0.01006, 0.9035, 0.7376, 0.8755, 0.6928, 0.8755, 0.6928, 0.6816, 0.8367, 0.6816, 0.8367, 0.7867, 0.229, 0.8043, 0.3335, 0.6822, 0.3335, 0.9035, 0.3014, 0.9035, 0.34, 0.6816, 0.4839, 0.6816, 0.4839, 0.9035, 0.34, 0.9035, 0.7781, 0.4138, 0.7905, 0.4525, 0.6947, 0.4525, 0.7334, 0.4138, 0.6546, 0.009889, 0.6879, 0.009889, 0.6879, 0.04312, 0.1751, 0.6822, 0.3335, 0.6822, 0.229, 0.8043, 0.1751, 0.7873, 0.6947, 0.4525, 0.6947, 0.2893, 0.7334, 0.2554, 0.7334, 0.4138, 0.8442, 0.7809, 0.8442, 0.6816, 0.8829, 0.6816, 0.8829, 0.7829, 0.8773, 0.4138, 0.8773, 0.3599, 0.916, 0.3825, 0.916, 0.4525, 0.7905, 0.4525, 0.7781, 0.4138, 0.8773, 0.4138, 0.916, 0.4525, 0.4915, 0.9035, 0.4915, 0.8074, 0.596, 0.6816, 0.6721, 0.6816, 0.2385, 0.2312, 0.2385, 0.04312, 0.3588, 0.0799, 0.6492, 0.0486, 0.6879, 0.04312, 0.6879, 0.2312, 0.6492, 0.207, 0.6492, 0.0486, 0.5053, 0.0486, 0.4666, 0.009889, 0.6546, 0.009889, 0.6546, 0.009889, 0.6879, 0.04312, 0.6492, 0.0486, 0.3588, 0.0799, 0.2385, 0.04312, 0.2517, 0.009889, 0.3278, 0.009889, 0.6857, 0.7151, 0.6857, 0.9035, 0.4915, 0.9035, 0.6721, 0.6816, 0.2032, 0.009889, 0.2314, 0.04948, 0.01006, 0.2312, 0.01006, 0.009889, 0.7686, 0.6496, 0.8289, 0.6777, 0.7686, 0.6777, 0.7334, 0.0486, 0.6946, 0.04948, 0.755, 0.009889, 0.01006, 0.2312, 0.2314, 0.04948, 0.2314, 0.2312, 0.9899, 0.4564, 0.8289, 0.6777, 0.7686, 0.6496, 0.7686, 0.4564])
me_mesh_001.materials.append(mat_material_001)
me_mesh_001.materials.append(mat_material_002)
me_mesh_001.update()
me_mesh_001.normals_split_custom_set([tuple(v) for v in zip(*[iter([0.03121, -1.387e-08, -0.9995, 0.03121, -1.387e-08, -0.9995, 0.03121, -1.387e-08, -0.9995, 0.03121, -1.387e-08, -0.9995, 0.0, -1.0, 0.0, 0.0, -1.0, 0.0, 0.0, -1.0, 0.0, 0.0, -1.0, 0.0, -0.9995, 0.0, -0.03121, -0.9995, 0.0, -0.03121, -0.9995, 0.0, -0.03121, -0.9995, 0.0, -0.03121, -0.03121, -8.97e-08, 0.9995, -0.03121, -8.97e-08, 0.9995, -0.03121, -8.97e-08, 0.9995, -0.03121, -8.97e-08, 0.9995, -0.46, 0.02643, 0.8875, -0.46, 0.02643, 0.8875, -0.46, 0.02643, 0.8875, -0.46, 0.02643, 0.8875, -1.482e-07, 1.0, -3.33e-07, -1.482e-07, 1.0, -3.33e-07, -1.482e-07, 1.0, -3.33e-07, -1.476e-07, 1.0, 2.708e-08, -1.476e-07, 1.0, 2.708e-08, -1.476e-07, 1.0, 2.708e-08, -1.476e-07, 1.0, 2.708e-08, 0.0, -1.0, 0.0, 0.0, -1.0, 0.0, 0.0, -1.0, 0.0, 0.9997, 0.01752, 0.01391, 0.9997, 0.01752, 0.01391, 0.9997, 0.01752, 0.01391, 0.9997, 0.01752, 0.01391, 0.9995, 0.0, 0.03121, 0.9995, 0.0, 0.03121, 0.9995, 0.0, 0.03121, 0.9995, 0.0, 0.03121, 0.0, 1.0, 0.0, 0.0, 1.0, 0.0, 0.0, 1.0, 0.0, 0.0, 1.0, 0.0, 0.03121, 9.675e-08, -0.9995, 0.03121, 9.675e-08, -0.9995, 0.03121, 9.675e-08, -0.9995, 0.03121, 9.675e-08, -0.9995, -0.1462, -0.01046, -0.9892, -0.1462, -0.01046, -0.9892, -0.1462, -0.01046, -0.9892, -0.1462, -0.01046, -0.9892, 0.3642, 0.01591, -0.9312, 0.3642, 0.01591, -0.9312, 0.3642, 0.01591, -0.9312, 0.3642, 0.01591, -0.9312, 0.0, -1.0, 1.15e-07, 0.0, -1.0, 1.15e-07, 0.0, -1.0, 1.15e-07, 0.0, -1.0, 1.15e-07, 0.03121, 1.586e-07, -0.9995, 0.03121, 1.586e-07, -0.9995, 0.03121, 1.586e-07, -0.9995, 0.03121, 1.586e-07, -0.9995, 0.0, -1.0, 1.533e-07, 0.0, -1.0, 1.533e-07, 0.0, -1.0, 1.533e-07, -0.03121, 0.0, 0.9995, -0.03121, 0.0, 0.9995, -0.03121, 0.0, 0.9995, -0.03121, 0.0, 0.9995, 3.693e-07, 1.0, 9.32e-08, 3.693e-07, 1.0, 9.32e-08, 3.693e-07, 1.0, 9.32e-08, 3.693e-07, 1.0, 9.32e-08, 1.433e-07, 1.0, 0.0, 1.433e-07, 1.0, 0.0, 1.433e-07, 1.0, 0.0, 0.0, -1.0, 0.0, 0.0, -1.0, 0.0, 0.0, -1.0, 0.0, 0.0, -1.0, 0.0, -2.499e-05, -1.0, 0.0003028, -2.049e-05, -1.0, 4.796e-06, -0.9997, -0.01752, -0.01391, -0.9997, -0.01752, -0.01391, 0.9945, 0.0, 0.1045, 0.9945, 0.0, 0.1045, 0.9945, 0.0, 0.1045, 0.3371, -0.4487, -0.8276, 0.3371, -0.4487, -0.8276, 0.3371, -0.4487, -0.8276, -0.9945, 2.046e-07, -0.1045, -0.9945, 2.046e-07, -0.1045, -0.9945, 2.046e-07, -0.1045, -0.9945, 2.046e-07, -0.1045, -0.9945, 0.0, -0.1045, -0.9945, 0.0, -0.1045, -0.9945, 0.0, -0.1045, -0.9945, 0.0, -0.1045, 0.0, 1.0, -7.21e-07, 0.0, 1.0, -7.21e-07, 0.0, 1.0, -7.21e-07, 0.0, 1.0, -7.21e-07, 0.0, 1.0, -5.402e-08, 0.0, 1.0, -5.402e-08, 0.0, 1.0, -5.402e-08, 0.0, 1.0, -5.402e-08, 0.0, 1.0, 0.0, 0.0, 1.0, 0.0, 0.0, 1.0, 0.0, 0.0, 1.0, -5.402e-08, 0.0, 1.0, -5.402e-08, 0.0, 1.0, -5.402e-08, 0.0, 1.0, -5.402e-08, 0.0, 1.0, 0.0, 0.0, 1.0, 0.0, 0.0, 1.0, 0.0, 0.0, 1.0, 0.0, 0.0, 1.0, -5.402e-08, 0.0, 1.0, -5.402e-08, 0.0, 1.0, -5.402e-08, 0.0, 1.0, -5.402e-08, 0.0, 1.0, 0.0, 0.0, 1.0, 0.0, 0.0, 1.0, 0.0, 0.0, 1.0, 0.0, -0.5879, -0.4887, 0.6446, -0.5879, -0.4887, 0.6446, -0.5879, -0.4887, 0.6446, 0.0, -1.0, -1.408e-09, 0.0, -1.0, -1.408e-09, 0.0, -1.0, -1.408e-09, 0.0, -1.0, -1.408e-09, 0.0, -1.0, 5.275e-11, 0.0, -1.0, 5.275e-11, 0.0, -1.0, 5.275e-11, 0.0, -1.0, 5.275e-11, 0.0, -1.0, 0.0, 0.0, -1.0, 0.0, 0.0, -1.0, 0.0, 0.0, -1.0, 0.0, 0.0, -1.0, -1.582e-10, 0.0, -1.0, -1.582e-10, 0.0, -1.0, -1.582e-10, 0.0, -1.0, -1.582e-10, 0.0, -1.0, 0.0, 0.0, -1.0, 0.0, 0.0, -1.0, 0.0, 0.0, -1.0, 0.0, -0.9945, 0.0, -0.1045, -0.9945, 0.0, -0.1045, -0.9945, 0.0, -0.1045, -0.9945, 0.0, -0.1045, -0.1045, 0.0, 0.9945, -0.1045, 0.0, 0.9945, -0.1045, 0.0, 0.9945, -0.1045, 0.0, 0.9945, 0.9945, 0.0, 0.1045, 0.9945, 0.0, 0.1045, 0.9945, 0.0, 0.1045, 0.9945, 0.0, 0.1045, 0.1045, 0.0, -0.9945, 0.1045, 0.0, -0.9945, 0.1045, 0.0, -0.9945, 0.1045, 0.0, -0.9945, -0.9945, 0.0, -0.1045, -0.9945, 0.0, -0.1045, -0.9945, 0.0, -0.1045, -0.9945, 0.0, -0.1045, -0.1045, 0.0, 0.9945, -0.1045, 0.0, 0.9945, -0.1045, 0.0, 0.9945, -0.1045, 0.0, 0.9945, 0.9945, 0.0, 0.1045, 0.9945, 0.0, 0.1045, 0.9945, 0.0, 0.1045, 0.9945, 0.0, 0.1045, 0.1045, 0.0, -0.9945, 0.1045, 0.0, -0.9945, 0.1045, 0.0, -0.9945, 0.1045, 0.0, -0.9945, -0.1045, 3.475e-08, 0.9945, -0.1045, 3.475e-08, 0.9945, -0.1045, 3.475e-08, 0.9945, -0.1045, 3.475e-08, 0.9945, 0.0, -1.0, 0.0, 0.0, -1.0, 0.0, 0.0, -1.0, 0.0, 0.0, -1.0, 0.0, 0.0, -1.0, 0.0, 0.0, -1.0, 0.0, 0.0, -1.0, 0.0, 0.0, 1.0, -6.03e-08, 0.0, 1.0, -6.03e-08, 0.0, 1.0, -6.03e-08, 0.0, 1.0, -6.03e-08, 0.263, 0.7251, 0.6365, 0.263, 0.7251, 0.6365, 0.263, 0.7251, 0.6365, 0.0, 1.0, 0.0, 0.0, 1.0, 0.0, 0.0, 1.0, 0.0, 0.0, 1.0, 0.0, 0.0, -1.0, -5.71e-11, 0.0, -1.0, -5.71e-11, 0.0, -1.0, -5.71e-11, 0.0, -1.0, -5.71e-11, 0.0, -1.0, 1.208e-09, 0.0, -1.0, 1.208e-09, 0.0, -1.0, 1.208e-09, 0.0, -1.0, 1.208e-09, 0.1045, -1.212e-07, -0.9945, 0.1045, -1.212e-07, -0.9945, 0.1045, -1.212e-07, -0.9945, 0.1045, -1.212e-07, -0.9945, 0.9945, 0.0, 0.1045, 0.9945, 0.0, 0.1045, 0.9945, 0.0, 0.1045, 0.0, -1.0, -2.957e-09, 0.0, -1.0, -2.957e-09, 0.0, -1.0, -2.957e-09, 0.1045, 0.0, -0.9945, 0.1045, 0.0, -0.9945, 0.1045, 0.0, -0.9945, 0.9945, -3.545e-07, 0.1045, 0.9945, -3.545e-07, 0.1045, 0.9945, -3.545e-07, 0.1045, 0.9945, -3.545e-07, 0.1045, 0.9945, 1.333e-07, 0.1045, 0.9945, 1.333e-07, 0.1045, 0.9945, 1.333e-07, 0.1045, 0.9945, 1.333e-07, 0.1045, -0.1045, -1.194e-07, 0.9945, -0.1045, -1.194e-07, 0.9945, -0.1045, -1.194e-07, 0.9945, -0.1045, -1.194e-07, 0.9945, -0.9945, 0.0, -0.1045, -0.9945, 0.0, -0.1045, -0.9945, 0.0, -0.1045, -4.078e-07, -1.0, -7.487e-07, -4.078e-07, -1.0, -7.487e-07, -4.078e-07, -1.0, -7.487e-07, -4.078e-07, -1.0, -7.487e-07, -4.078e-07, -1.0, -7.487e-07, 0.0, 1.0, 5.196e-07, 0.0, 1.0, 5.196e-07, 0.0, 1.0, 5.196e-07, 0.0, 1.0, 5.196e-07, 1.446e-07, 1.0, 0.0, 1.446e-07, 1.0, 0.0, 1.446e-07, 1.0, 0.0, 1.446e-07, 1.0, 0.0, 0.0, -2.177e-06, -1.0, 0.0, -2.177e-06, -1.0, 0.0, -2.177e-06, -1.0, -1.0, 1.947e-06, 4.103e-07, -1.0, 1.947e-06, 4.103e-07, -1.0, 1.947e-06, 4.103e-07, -1.0, 1.947e-06, 4.103e-07, -1.0, -7.218e-07, -5.647e-06, -1.0, -7.218e-07, -5.647e-06, -1.0, -7.218e-07, -5.647e-06, -1.0, -7.218e-07, -5.647e-06, -1.0, 4.326e-07, 2.051e-07, -1.0, 4.326e-07, 2.051e-07, -1.0, 4.326e-07, 2.051e-07, -1.0, 4.326e-07, 2.051e-07, -1.0, -5.624e-07, -2.514e-06, -1.0, -5.624e-07, -2.514e-06, -1.0, -5.624e-07, -2.514e-06, -1.0, -5.624e-07, -2.514e-06, -1.0, -2.596e-06, -5.128e-07, -1.0, -2.596e-06, -5.128e-07, -1.0, -2.596e-06, -5.128e-07, -1.0, -2.596e-06, -5.128e-07, -1.0, -6.316e-07, -4.13e-12, -1.0, -6.316e-07, -4.13e-12, -1.0, -6.316e-07, -4.13e-12, -1.0, -6.316e-07, -4.13e-12, 1.0, 0.0, 0.0, 1.0, 0.0, 0.0, 1.0, 0.0, 0.0, 1.0, 0.0, 0.0, 1.0, 0.0, 0.0, 1.0, 0.0, 0.0, 1.0, 0.0, 0.0, 1.0, 0.0, 0.0, 1.0, 0.0, 0.0, 1.0, 0.0, 0.0, 1.0, 0.0, 0.0, 1.0, 0.0, 0.0, 1.0, -2.695e-07, 0.0, 1.0, -2.695e-07, 0.0, 1.0, -2.695e-07, 0.0, 1.0, -2.695e-07, 0.0, 1.0, 3.938e-07, 0.0, 1.0, 3.938e-07, 0.0, 1.0, 3.938e-07, 0.0, 1.0, 3.938e-07, 0.0, 1.0, 1.412e-06, 0.0, 1.0, 1.412e-06, 0.0, 1.0, 1.412e-06, 0.0, 1.0, -1.805e-07, 0.0, 1.0, -1.805e-07, 0.0, 1.0, -1.805e-07, 0.0, 1.0, -1.805e-07, 0.0, 0.0, 1.0, 1.815e-07, 0.0, 1.0, 1.815e-07, 0.0, 1.0, 1.815e-07, 0.0, 1.0, 1.815e-07, 0.0, -6.261e-07, -1.0, 0.0, -6.261e-07, -1.0, 0.0, -6.261e-07, -1.0, 0.0, -6.261e-07, -1.0, 0.0, -1.0, 0.0, 0.0, -1.0, 0.0, 0.0, -1.0, 0.0, 0.0, -1.0, 0.0, 0.0, 9.477e-07, 1.0, 0.0, 9.477e-07, 1.0, 0.0, 9.477e-07, 1.0, 0.0, 9.477e-07, 1.0, 0.0, 1.0, -2.901e-07, 0.0, 1.0, -2.901e-07, 0.0, 1.0, -2.901e-07, 0.0, 1.0, -2.901e-07, 1.354e-07, -6.197e-07, -1.0, 1.354e-07, -6.197e-07, -1.0, 1.354e-07, -6.197e-07, -1.0, 1.354e-07, -6.197e-07, -1.0, 1.354e-07, -6.197e-07, -1.0, -8.21e-07, -1.0, -4.83e-07, -8.21e-07, -1.0, -4.83e-07, -8.21e-07, -1.0, -4.83e-07, -8.21e-07, -1.0, -4.83e-07, 0.0, 9.477e-07, 1.0, 0.0, 9.477e-07, 1.0, 0.0, 9.477e-07, 1.0, 0.0, 9.477e-07, 1.0, 1.0, 0.0, 0.0, 1.0, 0.0, 0.0, 1.0, 0.0, 0.0, 1.0, 0.0, 0.0, -0.8687, 0.3502, 0.3502, -0.8687, 0.3502, 0.3502, -0.8687, 0.3502, 0.3502, 8.381e-08, -1.0, 3.181e-07, 8.381e-08, -1.0, 3.181e-07, 8.381e-08, -1.0, 3.181e-07, 8.381e-08, -1.0, 3.181e-07, 0.9738, 0.1558, 0.1658, 0.9738, 0.1558, 0.1658, 0.9738, 0.1558, 0.1658, 0.9738, 0.1558, 0.1658, 0.5642, -0.3576, 0.7442, 0.5642, -0.3576, 0.7442, 0.5642, -0.3576, 0.7442, 0.5642, -0.3576, 0.7442, 0.9287, -0.07756, 0.3626, 0.9287, -0.07756, 0.3626, 0.9287, -0.07756, 0.3626, 0.9287, -0.07756, 0.3626, 0.7305, 0.6293, -0.2652, 0.7305, 0.6293, -0.2652, 0.7305, 0.6293, -0.2652, 0.7305, 0.6293, -0.2652, -9.492e-07, -1.442e-06, 1.0, -9.492e-07, -1.442e-06, 1.0, -9.492e-07, -1.442e-06, 1.0, -9.492e-07, -1.442e-06, 1.0, 0.0, 1.0, 0.0, 0.0, 1.0, 0.0, 0.0, 1.0, 0.0, -1.0, -1.304e-06, 3.372e-07, -1.0, -1.304e-06, 3.372e-07, -1.0, -1.304e-06, 3.372e-07, -1.0, -1.304e-06, 3.372e-07, -1.0, 5.958e-07, 2.766e-06, -1.0, 5.958e-07, 2.766e-06, -1.0, 5.958e-07, 2.766e-06, -1.0, 5.958e-07, 2.766e-06, -1.0, -2.977e-06, 4.4e-07, -1.0, -2.977e-06, 4.4e-07, -1.0, -2.977e-06, 4.4e-07, 8.781e-07, 1.0, 3.893e-06, 8.781e-07, 1.0, 3.893e-06, 8.781e-07, 1.0, 3.893e-06, 8.781e-07, 1.0, 3.893e-06, -1.68e-06, -6.907e-07, 1.0, -1.68e-06, -6.907e-07, 1.0, -1.68e-06, -6.907e-07, 1.0, -1.68e-06, -6.907e-07, 1.0, -8.169e-08, -1.0, 4.495e-07, -8.169e-08, -1.0, 4.495e-07, -8.169e-08, -1.0, 4.495e-07, -8.169e-08, -1.0, 4.495e-07, 0.7618, -0.3555, -0.5415, 0.7618, -0.3555, -0.5415, 0.7618, -0.3555, -0.5415, 1.0, 2.148e-06, 0.0, 1.0, 2.148e-06, 0.0, 1.0, 2.148e-06, 0.0, 0.0, -1.0, 6.329e-07, 0.0, -1.0, 6.329e-07, 0.0, -1.0, 6.329e-07, 5.247e-08, -2.212e-06, -1.0, 5.247e-08, -2.212e-06, -1.0, 5.247e-08, -2.212e-06, -1.0, 5.247e-08, -2.212e-06, -1.0, -0.9945, 0.0, 0.1045, -0.9945, 0.0, 0.1045, -0.9945, 0.0, 0.1045, -0.3371, 0.4487, -0.8276, -0.3371, 0.4487, -0.8276, -0.3371, 0.4487, -0.8276, 0.9945, -2.388e-07, -0.1045, 0.9945, -2.388e-07, -0.1045, 0.9945, -2.388e-07, -0.1045, 0.9945, -2.388e-07, -0.1045, 0.9945, 0.0, -0.1045, 0.9945, 0.0, -0.1045, 0.9945, 0.0, -0.1045, 0.9945, 0.0, -0.1045, 0.0, -1.0, 7.21e-07, 0.0, -1.0, 7.21e-07, 0.0, -1.0, 7.21e-07, 0.0, -1.0, 7.21e-07, 0.0, -1.0, 5.402e-08, 0.0, -1.0, 5.402e-08, 0.0, -1.0, 5.402e-08, 0.0, -1.0, 5.402e-08, 0.0, -1.0, -2.161e-06, 0.0, -1.0, -2.161e-06, 0.0, -1.0, -2.161e-06, 0.0, -1.0, 0.0, 0.0, -1.0, 0.0, 0.0, -1.0, 0.0, 0.0, -1.0, 0.0, 0.0, -1.0, 0.0, 0.0, -1.0, 0.0, 0.0, -1.0, 0.0, 0.0, -1.0, 0.0, 0.0, -1.0, -5.402e-08, 0.0, -1.0, -5.402e-08, 0.0, -1.0, -5.402e-08, 0.0, -1.0, -5.402e-08, 0.0, -1.0, -7.21e-07, 0.0, -1.0, -7.21e-07, 0.0, -1.0, -7.21e-07, 0.0, -1.0, -7.21e-07, 0.5879, 0.4887, 0.6446, 0.5879, 0.4887, 0.6446, 0.5879, 0.4887, 0.6446, 0.0, 1.0, 0.0, 0.0, 1.0, 0.0, 0.0, 1.0, 0.0, 0.0, 1.0, 0.0, 0.0, 1.0, 0.0, 0.0, 1.0, 0.0, 0.0, 1.0, 0.0, 0.0, 1.0, 0.0, 0.0, 1.0, 0.0, 0.0, 1.0, 0.0, 0.0, 1.0, 0.0, 0.0, 1.0, 0.0, 0.0, 1.0, 0.0, 0.0, 1.0, 0.0, 0.0, 1.0, 0.0, 0.0, 1.0, 0.0, 0.0, 1.0, 0.0, 0.0, 1.0, 0.0, 0.0, 1.0, 0.0, 0.0, 1.0, 0.0, 0.9945, 0.0, -0.1045, 0.9945, 0.0, -0.1045, 0.9945, 0.0, -0.1045, 0.9945, 0.0, -0.1045, 0.1045, 0.0, 0.9945, 0.1045, 0.0, 0.9945, 0.1045, 0.0, 0.9945, 0.1045, 0.0, 0.9945, -0.9945, 0.0, 0.1045, -0.9945, 0.0, 0.1045, -0.9945, 0.0, 0.1045, -0.9945, 0.0, 0.1045, -0.1045, 0.0, -0.9945, -0.1045, 0.0, -0.9945, -0.1045, 0.0, -0.9945, -0.1045, 0.0, -0.9945, 0.9945, 0.0, -0.1045, 0.9945, 0.0, -0.1045, 0.9945, 0.0, -0.1045, 0.9945, 0.0, -0.1045, 0.1045, 0.0, 0.9945, 0.1045, 0.0, 0.9945, 0.1045, 0.0, 0.9945, 0.1045, 0.0, 0.9945, -0.9945, 0.0, 0.1045, -0.9945, 0.0, 0.1045, -0.9945, 0.0, 0.1045, -0.9945, 0.0, 0.1045, -0.1045, 0.0, -0.9945, -0.1045, 0.0, -0.9945, -0.1045, 0.0, -0.9945, -0.1045, 0.0, -0.9945, 0.1045, -1.737e-08, 0.9945, 0.1045, -1.737e-08, 0.9945, 0.1045, -1.737e-08, 0.9945, 0.1045, -1.737e-08, 0.9945, 0.0, 1.0, 2.421e-07, 0.0, 1.0, 2.421e-07, 0.0, 1.0, 2.421e-07, 0.0, 1.0, 2.421e-07, 0.0, 1.0, -2.169e-06, 0.0, 1.0, -2.169e-06, 0.0, 1.0, -2.169e-06, 0.0, -1.0, 6.03e-08, 0.0, -1.0, 6.03e-08, 0.0, -1.0, 6.03e-08, 0.0, -1.0, 6.03e-08, -0.263, -0.7251, 0.6365, -0.263, -0.7251, 0.6365, -0.263, -0.7251, 0.6365, 0.0, -1.0, 0.0, 0.0, -1.0, 0.0, 0.0, -1.0, 0.0, 0.0, -1.0, 0.0, 0.0, 1.0, -1.169e-07, 0.0, 1.0, -1.169e-07, 0.0, 1.0, -1.169e-07, 0.0, 1.0, -1.169e-07, 0.0, 1.0, 1.237e-06, 0.0, 1.0, 1.237e-06, 0.0, 1.0, 1.237e-06, 0.0, 1.0, 1.237e-06, -0.1045, 1.212e-07, -0.9945, -0.1045, 1.212e-07, -0.9945, -0.1045, 1.212e-07, -0.9945, -0.1045, 1.212e-07, -0.9945, -0.9945, 0.0, 0.1045, -0.9945, 0.0, 0.1045, -0.9945, 0.0, 0.1045, 0.0, 1.0, 0.0, 0.0, 1.0, 0.0, 0.0, 1.0, 0.0, -0.1045, 0.0, -0.9945, -0.1045, 0.0, -0.9945, -0.1045, 0.0, -0.9945, -0.9945, 5.909e-08, 0.1045, -0.9945, 5.909e-08, 0.1045, -0.9945, 5.909e-08, 0.1045, -0.9945, 5.909e-08, 0.1045, -0.9945, 2e-07, 0.1045, -0.9945, 2e-07, 0.1045, -0.9945, 2e-07, 0.1045, -0.9945, 2e-07, 0.1045, 0.1045, 1.109e-07, 0.9945, 0.1045, 1.109e-07, 0.9945, 0.1045, 1.109e-07, 0.9945, 0.1045, 1.109e-07, 0.9945, 0.9945, 0.0, -0.1045, 0.9945, 0.0, -0.1045, 0.9945, 0.0, -0.1045, 4.078e-07, -1.0, 6.915e-07, 4.078e-07, -1.0, 6.915e-07, 4.078e-07, -1.0, 6.915e-07, 4.078e-07, -1.0, 6.915e-07, 4.078e-07, -1.0, 6.915e-07, 0.0, 1.0, -5.196e-07, 0.0, 1.0, -5.196e-07, 0.0, 1.0, -5.196e-07, 0.0, 1.0, -5.196e-07, -1.446e-07, 1.0, 0.0, -1.446e-07, 1.0, 0.0, -1.446e-07, 1.0, 0.0, -1.446e-07, 1.0, 0.0, 0.0, -2.177e-06, 1.0, 0.0, -2.177e-06, 1.0, 0.0, -2.177e-06, 1.0, 1.0, 2.163e-06, -4.103e-07, 1.0, 2.163e-06, -4.103e-07, 1.0, 2.163e-06, -4.103e-07, 1.0, 2.163e-06, -4.103e-07, 1.0, -6.316e-07, 5.647e-06, 1.0, -6.316e-07, 5.647e-06, 1.0, -6.316e-07, 5.647e-06, 1.0, -6.316e-07, 5.647e-06, 1.0, 8.653e-07, -2.051e-07, 1.0, 8.653e-07, -2.051e-07, 1.0, 8.653e-07, -2.051e-07, 1.0, 8.653e-07, -2.051e-07, 1.0, -5.061e-07, 2.514e-06, 1.0, -5.061e-07, 2.514e-06, 1.0, -5.061e-07, 2.514e-06, 1.0, -5.061e-07, 2.514e-06, 1.0, -2.379e-06, 5.128e-07, 1.0, -2.379e-06, 5.128e-07, 1.0, -2.379e-06, 5.128e-07, 1.0, -2.379e-06, 5.128e-07, 1.0, -6.316e-07, 3.786e-12, 1.0, -6.316e-07, 3.786e-12, 1.0, -6.316e-07, 3.786e-12, 1.0, -6.316e-07, 3.786e-12, -1.0, 0.0, 0.0, -1.0, 0.0, 0.0, -1.0, 0.0, 0.0, -1.0, 0.0, 0.0, -1.0, 1.804e-07, 0.0, -1.0, 1.804e-07, 0.0, -1.0, 1.804e-07, 0.0, -1.0, 1.804e-07, 0.0, -1.0, -9.66e-07, 0.0, -1.0, -9.66e-07, 0.0, -1.0, -9.66e-07, 0.0, -1.0, -9.66e-07, 0.0, -1.0, 0.0, 0.0, -1.0, 0.0, 0.0, -1.0, 0.0, 0.0, -1.0, 0.0, 0.0, -1.0, -1.181e-06, 0.0, -1.0, -1.181e-06, 0.0, -1.0, -1.181e-06, 0.0, -1.0, -1.181e-06, 0.0, -1.0, 0.0, 0.0, -1.0, 0.0, 0.0, -1.0, 0.0, 0.0, -1.0, 0.0, 0.0, -1.0, 0.0, 0.0, -1.0, 0.0, 0.0, -1.0, 0.0, 0.0, 0.0, 1.0, 2.268e-08, 0.0, 1.0, 2.268e-08, 0.0, 1.0, 2.268e-08, 0.0, 1.0, 2.268e-08, 0.0, -6.261e-07, 1.0, 0.0, -6.261e-07, 1.0, 0.0, -6.261e-07, 1.0, 0.0, -6.261e-07, 1.0, 0.0, -1.0, 0.0, 0.0, -1.0, 0.0, 0.0, -1.0, 0.0, 0.0, -1.0, 0.0, 0.0, 9.477e-07, -1.0, 0.0, 9.477e-07, -1.0, 0.0, 9.477e-07, -1.0, 0.0, 9.477e-07, -1.0, 0.0, 1.0, 2.539e-07, 0.0, 1.0, 2.539e-07, 0.0, 1.0, 2.539e-07, 0.0, 1.0, 2.539e-07, -1.354e-07, -6.197e-07, 1.0, -1.354e-07, -6.197e-07, 1.0, -1.354e-07, -6.197e-07, 1.0, -1.354e-07, -6.197e-07, 1.0, -1.354e-07, -6.197e-07, 1.0, 8.21e-07, -1.0, 2.415e-07, 8.21e-07, -1.0, 2.415e-07, 8.21e-07, -1.0, 2.415e-07, 8.21e-07, -1.0, 2.415e-07, 0.0, 9.477e-07, -1.0, 0.0, 9.477e-07, -1.0, 0.0, 9.477e-07, -1.0, 0.0, 9.477e-07, -1.0, -1.0, 0.0, 0.0, -1.0, 0.0, 0.0, -1.0, 0.0, 0.0, -1.0, 0.0, 0.0, 0.8687, 0.3502, -0.3502, 0.8687, 0.3502, -0.3502, 0.8687, 0.3502, -0.3502, -8.381e-08, -1.0, -9.544e-08, -8.381e-08, -1.0, -9.544e-08, -8.381e-08, -1.0, -9.544e-08, -8.381e-08, -1.0, -9.544e-08, -0.9738, 0.1558, -0.1658, -0.9738, 0.1558, -0.1658, -0.9738, 0.1558, -0.1658, -0.9738, 0.1558, -0.1658, -0.5642, -0.3576, -0.7442, -0.5642, -0.3576, -0.7442, -0.5642, -0.3576, -0.7442, -0.5642, -0.3576, -0.7442, -0.9287, -0.07756, -0.3626, -0.9287, -0.07756, -0.3626, -0.9287, -0.07756, -0.3626, -0.9287, -0.07756, -0.3626, -0.7305, 0.6293, 0.2652, -0.7305, 0.6293, 0.2652, -0.7305, 0.6293, 0.2652, -0.7305, 0.6293, 0.2652, 9.492e-07, -1.442e-06, -1.0, 9.492e-07, -1.442e-06, -1.0, 9.492e-07, -1.442e-06, -1.0, 9.492e-07, -1.442e-06, -1.0, 0.0, 1.0, 0.0, 0.0, 1.0, 0.0, 0.0, 1.0, 0.0, 1.0, -1.6e-06, -3.372e-07, 1.0, -1.6e-06, -3.372e-07, 1.0, -1.6e-06, -3.372e-07, 1.0, -1.6e-06, -3.372e-07, 1.0, 5.634e-07, -2.766e-06, 1.0, 5.634e-07, -2.766e-06, 1.0, 5.634e-07, -2.766e-06, 1.0, 5.634e-07, -2.766e-06, 1.0, -2.706e-06, -4.4e-07, 1.0, -2.706e-06, -4.4e-07, 1.0, -2.706e-06, -4.4e-07, -8.781e-07, 1.0, -5.19e-06, -8.781e-07, 1.0, -5.19e-06, -8.781e-07, 1.0, -5.19e-06, -8.781e-07, 1.0, -5.19e-06, 1.4e-06, -6.907e-07, -1.0, 1.4e-06, -6.907e-07, -1.0, 1.4e-06, -6.907e-07, -1.0, 1.4e-06, -6.907e-07, -1.0, 5.582e-09, -1.0, -5.23e-07, 5.582e-09, -1.0, -5.23e-07, 5.582e-09, -1.0, -5.23e-07, 5.582e-09, -1.0, -5.23e-07, -0.7618, -0.3555, 0.5415, -0.7618, -0.3555, 0.5415, -0.7618, -0.3555, 0.5415, -1.0, 0.0, 0.0, -1.0, 0.0, 0.0, -1.0, 0.0, 0.0, 0.0, -1.0, -5.358e-07, 0.0, -1.0, -5.358e-07, 0.0, -1.0, -5.358e-07, 5.247e-08, -2.212e-06, 1.0, 5.247e-08, -2.212e-06, 1.0, 5.247e-08, -2.212e-06, 1.0, 5.247e-08, -2.212e-06, 1.0])] * 3)])

# ---- objects
ob_sm_prop_karate_boards_01_board_2 = bpy.data.objects.new('SM_Prop_Karate_Boards_01_Board_2', me_mesh_001)

# ---- transforms, parenting, visibility, modifiers, constraints
ob_sm_prop_karate_boards_01_board_2.location = (0.0, 0.0, 0.0)
ob_sm_prop_karate_boards_01_board_2.rotation_euler = (1.571, -0.0, 0.0)
ob_sm_prop_karate_boards_01_board_2.scale = (0.01, 0.01, 0.01)
ob_sm_prop_karate_boards_01_board_2.color = (0.8, 0.8, 0.8, 1.0)

# ---- collection membership
scene.collection.objects.link(ob_sm_prop_karate_boards_01_board_2)

# ---- scene / render settings (as saved in the file)
scene.frame_start = 1; scene.frame_end = 250; scene.frame_set(1)
scene.render.engine = 'BLENDER_EEVEE_NEXT'
scene.cycles.sampling_pattern = 'TABULATED_SOBOL'
scene.view_settings.view_transform = 'Filmic'
bpy.context.view_layer.update()

# ---- added for rendering (the .blend has no active camera and no usable light): camera, sun
cam_auto = bpy.data.cameras.new('AutoCamera')
cam_auto.lens = 50.0
cam_auto.sensor_width = 36.0
cam_auto.clip_end = 1000.0
ob_auto_camera = bpy.data.objects.new('AutoCamera', cam_auto)
scene.collection.objects.link(ob_auto_camera)
ob_auto_camera.location = (0.948308, -1.14134, 0.987507)
ob_auto_camera.rotation_euler = (1.09748, -7.21219e-08, 0.694738)
scene.camera = ob_auto_camera
light_auto_sun = bpy.data.lights.new('AutoSun', 'SUN')
light_auto_sun.energy = 3.0
light_auto_sun.angle = 0.0523599
ob_auto_sun = bpy.data.objects.new('AutoSun', light_auto_sun)
scene.collection.objects.link(ob_auto_sun)
ob_auto_sun.rotation_euler = (0.872665, 0.174533, 0.523599)
bpy.context.view_layer.update()
